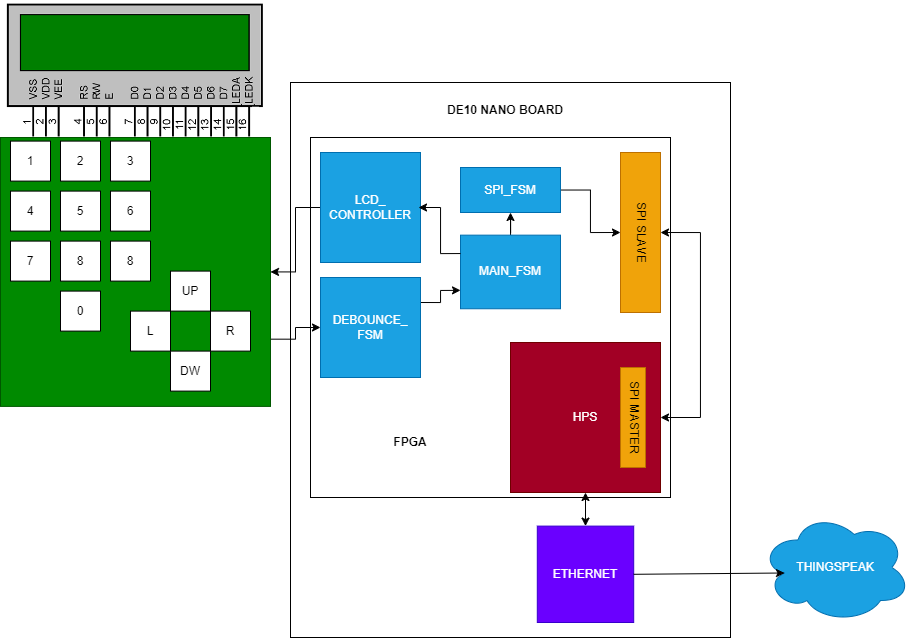

The diagram above was exported from draw.io. Its source (the exported page's mxGraphModel, read from the mxfile embedded in the PNG):
<mxGraphModel dx="1509" dy="888" grid="1" gridSize="10" guides="1" tooltips="1" connect="1" arrows="1" fold="1" page="1" pageScale="1" pageWidth="827" pageHeight="1169" math="0" shadow="0">
  <root>
    <mxCell id="0" />
    <mxCell id="1" parent="0" />
    <mxCell id="4fuyvVUxYDoJidqHyQxW-10" value="" style="rounded=0;whiteSpace=wrap;html=1;" vertex="1" parent="1">
      <mxGeometry x="350" y="95" width="440" height="555" as="geometry" />
    </mxCell>
    <mxCell id="cK3absQ63kuglHpaPyz7-11" value="LOGIC" style="whiteSpace=wrap;html=1;aspect=fixed;fillColor=#60a917;fontColor=#ffffff;strokeColor=#2D7600;" parent="1" vertex="1">
      <mxGeometry x="380" y="153.6" width="226.4" height="226.4" as="geometry" />
    </mxCell>
    <mxCell id="cK3absQ63kuglHpaPyz7-1" value="" style="rounded=0;whiteSpace=wrap;html=1;" parent="1" vertex="1">
      <mxGeometry x="370" y="150" width="360" height="360" as="geometry" />
    </mxCell>
    <mxCell id="4fuyvVUxYDoJidqHyQxW-11" style="edgeStyle=orthogonalEdgeStyle;rounded=0;orthogonalLoop=1;jettySize=auto;html=1;exitX=1;exitY=0.5;exitDx=0;exitDy=0;entryX=1;entryY=0.5;entryDx=0;entryDy=0;endArrow=classic;endFill=1;startArrow=classic;startFill=1;" edge="1" parent="1" source="cK3absQ63kuglHpaPyz7-3" target="cK3absQ63kuglHpaPyz7-7">
      <mxGeometry relative="1" as="geometry">
        <Array as="points">
          <mxPoint x="760" y="430" />
          <mxPoint x="760" y="245" />
        </Array>
      </mxGeometry>
    </mxCell>
    <mxCell id="cK3absQ63kuglHpaPyz7-3" value="HPS" style="whiteSpace=wrap;html=1;aspect=fixed;fillColor=#a20025;fontColor=#ffffff;strokeColor=#6F0000;" parent="1" vertex="1">
      <mxGeometry x="570" y="355" width="150" height="150" as="geometry" />
    </mxCell>
    <mxCell id="cK3absQ63kuglHpaPyz7-5" value="SPI MASTER" style="rounded=0;whiteSpace=wrap;html=1;textDirection=vertical-rl;fillColor=#f0a30a;fontColor=#000000;strokeColor=#BD7000;" parent="1" vertex="1">
      <mxGeometry x="680" y="380" width="25" height="100" as="geometry" />
    </mxCell>
    <mxCell id="cK3absQ63kuglHpaPyz7-7" value="SPI SLAVE" style="rounded=0;whiteSpace=wrap;html=1;textDirection=vertical-rl;fillColor=#f0a30a;fontColor=#000000;strokeColor=#BD7000;" parent="1" vertex="1">
      <mxGeometry x="680" y="165" width="40" height="160" as="geometry" />
    </mxCell>
    <mxCell id="TSPx5R_UoKCNth23wjD3-3" style="edgeStyle=orthogonalEdgeStyle;rounded=0;orthogonalLoop=1;jettySize=auto;html=1;exitX=0;exitY=0.5;exitDx=0;exitDy=0;" parent="1" source="cK3absQ63kuglHpaPyz7-9" target="QPoXUwMGGGVAYaIyPajJ-2" edge="1">
      <mxGeometry relative="1" as="geometry" />
    </mxCell>
    <mxCell id="cK3absQ63kuglHpaPyz7-9" value="LCD_&lt;div&gt;CONTROLLER&lt;/div&gt;" style="rounded=0;whiteSpace=wrap;html=1;fillColor=#1ba1e2;strokeColor=#006EAF;fontColor=#ffffff;" parent="1" vertex="1">
      <mxGeometry x="380" y="165" width="100" height="110" as="geometry" />
    </mxCell>
    <mxCell id="4fuyvVUxYDoJidqHyQxW-3" style="edgeStyle=orthogonalEdgeStyle;rounded=0;orthogonalLoop=1;jettySize=auto;html=1;exitX=1;exitY=0.25;exitDx=0;exitDy=0;entryX=0;entryY=0.75;entryDx=0;entryDy=0;" edge="1" parent="1" source="cK3absQ63kuglHpaPyz7-10" target="QXUEaku1zVTOwnwZB4pI-1">
      <mxGeometry relative="1" as="geometry" />
    </mxCell>
    <mxCell id="cK3absQ63kuglHpaPyz7-10" value="DEBOUNCE_&lt;div&gt;FSM&lt;/div&gt;" style="whiteSpace=wrap;html=1;aspect=fixed;fillColor=#1ba1e2;strokeColor=#006EAF;fontColor=#ffffff;" parent="1" vertex="1">
      <mxGeometry x="380" y="290" width="100" height="100" as="geometry" />
    </mxCell>
    <mxCell id="4fuyvVUxYDoJidqHyQxW-2" style="edgeStyle=orthogonalEdgeStyle;rounded=0;orthogonalLoop=1;jettySize=auto;html=1;exitX=1;exitY=0.75;exitDx=0;exitDy=0;" edge="1" parent="1" source="QPoXUwMGGGVAYaIyPajJ-2" target="cK3absQ63kuglHpaPyz7-10">
      <mxGeometry relative="1" as="geometry" />
    </mxCell>
    <mxCell id="QPoXUwMGGGVAYaIyPajJ-2" value="" style="rounded=0;whiteSpace=wrap;html=1;fillColor=#008a00;fontColor=#ffffff;strokeColor=#005700;" parent="1" vertex="1">
      <mxGeometry x="60" y="150" width="270" height="268.9" as="geometry" />
    </mxCell>
    <mxCell id="QPoXUwMGGGVAYaIyPajJ-12" value="1" style="whiteSpace=wrap;html=1;aspect=fixed;" parent="1" vertex="1">
      <mxGeometry x="70" y="153.6" width="40" height="40" as="geometry" />
    </mxCell>
    <mxCell id="QPoXUwMGGGVAYaIyPajJ-13" value="2" style="whiteSpace=wrap;html=1;aspect=fixed;" parent="1" vertex="1">
      <mxGeometry x="120" y="153.6" width="40" height="40" as="geometry" />
    </mxCell>
    <mxCell id="QPoXUwMGGGVAYaIyPajJ-14" value="3" style="whiteSpace=wrap;html=1;aspect=fixed;" parent="1" vertex="1">
      <mxGeometry x="170" y="153.6" width="40" height="40" as="geometry" />
    </mxCell>
    <mxCell id="QPoXUwMGGGVAYaIyPajJ-15" value="UP" style="whiteSpace=wrap;html=1;aspect=fixed;" parent="1" vertex="1">
      <mxGeometry x="230" y="283.59999999999997" width="40" height="40" as="geometry" />
    </mxCell>
    <mxCell id="QPoXUwMGGGVAYaIyPajJ-16" value="DW" style="whiteSpace=wrap;html=1;aspect=fixed;" parent="1" vertex="1">
      <mxGeometry x="230" y="363.59999999999997" width="40" height="40" as="geometry" />
    </mxCell>
    <mxCell id="QPoXUwMGGGVAYaIyPajJ-17" value="4" style="whiteSpace=wrap;html=1;aspect=fixed;" parent="1" vertex="1">
      <mxGeometry x="70" y="203.6" width="40" height="40" as="geometry" />
    </mxCell>
    <mxCell id="QPoXUwMGGGVAYaIyPajJ-18" value="5" style="whiteSpace=wrap;html=1;aspect=fixed;" parent="1" vertex="1">
      <mxGeometry x="120" y="203.6" width="40" height="40" as="geometry" />
    </mxCell>
    <mxCell id="QPoXUwMGGGVAYaIyPajJ-19" value="6" style="whiteSpace=wrap;html=1;aspect=fixed;" parent="1" vertex="1">
      <mxGeometry x="170" y="203.6" width="40" height="40" as="geometry" />
    </mxCell>
    <mxCell id="QPoXUwMGGGVAYaIyPajJ-20" value="L" style="whiteSpace=wrap;html=1;aspect=fixed;" parent="1" vertex="1">
      <mxGeometry x="190" y="323.59999999999997" width="40" height="40" as="geometry" />
    </mxCell>
    <mxCell id="QPoXUwMGGGVAYaIyPajJ-21" value="R" style="whiteSpace=wrap;html=1;aspect=fixed;" parent="1" vertex="1">
      <mxGeometry x="270" y="323.59999999999997" width="40" height="40" as="geometry" />
    </mxCell>
    <mxCell id="QPoXUwMGGGVAYaIyPajJ-22" value="7" style="whiteSpace=wrap;html=1;aspect=fixed;" parent="1" vertex="1">
      <mxGeometry x="70" y="253.6" width="40" height="40" as="geometry" />
    </mxCell>
    <mxCell id="QPoXUwMGGGVAYaIyPajJ-23" value="8" style="whiteSpace=wrap;html=1;aspect=fixed;" parent="1" vertex="1">
      <mxGeometry x="120" y="253.6" width="40" height="40" as="geometry" />
    </mxCell>
    <mxCell id="QPoXUwMGGGVAYaIyPajJ-24" value="8" style="whiteSpace=wrap;html=1;aspect=fixed;" parent="1" vertex="1">
      <mxGeometry x="170" y="253.6" width="40" height="40" as="geometry" />
    </mxCell>
    <mxCell id="QPoXUwMGGGVAYaIyPajJ-25" value="0" style="whiteSpace=wrap;html=1;aspect=fixed;" parent="1" vertex="1">
      <mxGeometry x="120" y="303.59999999999997" width="40" height="40" as="geometry" />
    </mxCell>
    <mxCell id="QPoXUwMGGGVAYaIyPajJ-31" value="ETHERNET" style="whiteSpace=wrap;html=1;aspect=fixed;fillColor=#6a00ff;fontColor=#ffffff;strokeColor=#3700CC;" parent="1" vertex="1">
      <mxGeometry x="596.8" y="538.6" width="96.4" height="96.4" as="geometry" />
    </mxCell>
    <mxCell id="QPoXUwMGGGVAYaIyPajJ-40" value="" style="endArrow=classic;startArrow=classic;html=1;rounded=0;exitX=0.5;exitY=0;exitDx=0;exitDy=0;entryX=0.5;entryY=1;entryDx=0;entryDy=0;" parent="1" source="QPoXUwMGGGVAYaIyPajJ-31" target="cK3absQ63kuglHpaPyz7-3" edge="1">
      <mxGeometry width="50" height="50" relative="1" as="geometry">
        <mxPoint x="390" y="400" as="sourcePoint" />
        <mxPoint x="580" y="510" as="targetPoint" />
      </mxGeometry>
    </mxCell>
    <mxCell id="QPoXUwMGGGVAYaIyPajJ-41" value="THINGSPEAK" style="ellipse;shape=cloud;whiteSpace=wrap;html=1;fillColor=#1ba1e2;fontColor=#ffffff;strokeColor=#006EAF;" parent="1" vertex="1">
      <mxGeometry x="820" y="525" width="150" height="110" as="geometry" />
    </mxCell>
    <mxCell id="QPoXUwMGGGVAYaIyPajJ-42" value="" style="endArrow=classic;html=1;rounded=0;exitX=1;exitY=0.5;exitDx=0;exitDy=0;entryX=0.16;entryY=0.55;entryDx=0;entryDy=0;entryPerimeter=0;" parent="1" source="QPoXUwMGGGVAYaIyPajJ-31" target="QPoXUwMGGGVAYaIyPajJ-41" edge="1">
      <mxGeometry width="50" height="50" relative="1" as="geometry">
        <mxPoint x="630" y="580" as="sourcePoint" />
        <mxPoint x="680" y="530" as="targetPoint" />
      </mxGeometry>
    </mxCell>
    <mxCell id="QPoXUwMGGGVAYaIyPajJ-1" value="" style="shape=image;verticalLabelPosition=bottom;labelBackgroundColor=default;verticalAlign=top;aspect=fixed;imageAspect=0;image=https://circuitdigest.com/sites/default/files/inlineimages/16x2-LCD-Module-Pinouts.png;" parent="1" vertex="1">
      <mxGeometry x="65" y="12.2" width="260" height="137.8" as="geometry" />
    </mxCell>
    <mxCell id="4fuyvVUxYDoJidqHyQxW-15" style="edgeStyle=orthogonalEdgeStyle;rounded=0;orthogonalLoop=1;jettySize=auto;html=1;entryX=0.5;entryY=1;entryDx=0;entryDy=0;" edge="1" parent="1" source="QXUEaku1zVTOwnwZB4pI-1" target="4fuyvVUxYDoJidqHyQxW-13">
      <mxGeometry relative="1" as="geometry" />
    </mxCell>
    <mxCell id="QXUEaku1zVTOwnwZB4pI-1" value="MAIN_FSM" style="rounded=0;whiteSpace=wrap;html=1;fillColor=#1ba1e2;strokeColor=#006EAF;fontColor=#ffffff;" parent="1" vertex="1">
      <mxGeometry x="520" y="247.65" width="100" height="73.6" as="geometry" />
    </mxCell>
    <mxCell id="4fuyvVUxYDoJidqHyQxW-6" style="edgeStyle=orthogonalEdgeStyle;rounded=0;orthogonalLoop=1;jettySize=auto;html=1;exitX=0;exitY=0.25;exitDx=0;exitDy=0;entryX=0.98;entryY=0.5;entryDx=0;entryDy=0;entryPerimeter=0;" edge="1" parent="1" source="QXUEaku1zVTOwnwZB4pI-1" target="cK3absQ63kuglHpaPyz7-9">
      <mxGeometry relative="1" as="geometry" />
    </mxCell>
    <mxCell id="4fuyvVUxYDoJidqHyQxW-9" value="&lt;b&gt;FPGA&lt;/b&gt;" style="text;html=1;align=center;verticalAlign=middle;whiteSpace=wrap;rounded=0;" vertex="1" parent="1">
      <mxGeometry x="440" y="440" width="60" height="30" as="geometry" />
    </mxCell>
    <mxCell id="4fuyvVUxYDoJidqHyQxW-12" value="&lt;b&gt;DE10 NANO BOARD&lt;/b&gt;" style="text;html=1;align=center;verticalAlign=middle;whiteSpace=wrap;rounded=0;" vertex="1" parent="1">
      <mxGeometry x="470" y="107.8" width="190" height="30" as="geometry" />
    </mxCell>
    <mxCell id="4fuyvVUxYDoJidqHyQxW-14" style="edgeStyle=orthogonalEdgeStyle;rounded=0;orthogonalLoop=1;jettySize=auto;html=1;entryX=0;entryY=0.5;entryDx=0;entryDy=0;" edge="1" parent="1" source="4fuyvVUxYDoJidqHyQxW-13" target="cK3absQ63kuglHpaPyz7-7">
      <mxGeometry relative="1" as="geometry" />
    </mxCell>
    <mxCell id="4fuyvVUxYDoJidqHyQxW-13" value="SPI_FSM" style="rounded=0;whiteSpace=wrap;html=1;fillColor=#1ba1e2;strokeColor=#006EAF;fontColor=#ffffff;" vertex="1" parent="1">
      <mxGeometry x="520" y="180" width="100" height="45" as="geometry" />
    </mxCell>
  </root>
</mxGraphModel>